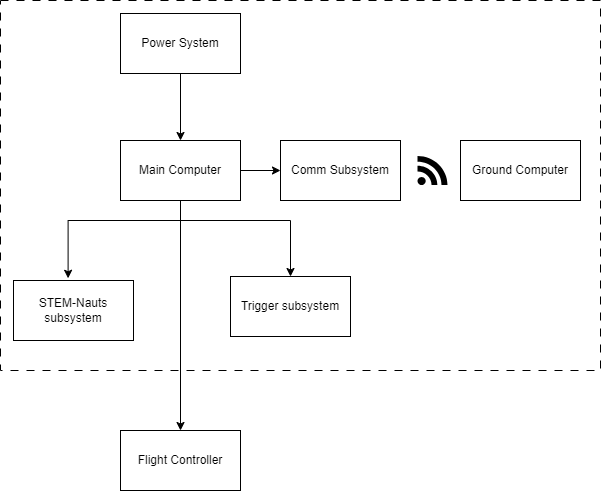

The diagram above was exported from draw.io. Its source (the exported page's mxGraphModel, read from the mxfile embedded in the PNG):
<mxGraphModel dx="564" dy="434" grid="1" gridSize="10" guides="1" tooltips="1" connect="1" arrows="1" fold="1" page="1" pageScale="1" pageWidth="850" pageHeight="1100" math="0" shadow="0">
  <root>
    <mxCell id="0" />
    <mxCell id="1" parent="0" />
    <mxCell id="mBe3JbeVVdXJRdi6G_KN-14" value="" style="rounded=0;whiteSpace=wrap;html=1;fillColor=none;dashed=1;dashPattern=8 8;" parent="1" vertex="1">
      <mxGeometry x="80" y="60" width="600" height="370" as="geometry" />
    </mxCell>
    <mxCell id="mBe3JbeVVdXJRdi6G_KN-8" style="edgeStyle=orthogonalEdgeStyle;rounded=0;orthogonalLoop=1;jettySize=auto;html=1;" parent="1" source="mBe3JbeVVdXJRdi6G_KN-1" target="mBe3JbeVVdXJRdi6G_KN-3" edge="1">
      <mxGeometry relative="1" as="geometry" />
    </mxCell>
    <mxCell id="mBe3JbeVVdXJRdi6G_KN-9" style="edgeStyle=orthogonalEdgeStyle;rounded=0;orthogonalLoop=1;jettySize=auto;html=1;entryX=0;entryY=0.5;entryDx=0;entryDy=0;" parent="1" source="mBe3JbeVVdXJRdi6G_KN-1" target="mBe3JbeVVdXJRdi6G_KN-5" edge="1">
      <mxGeometry relative="1" as="geometry" />
    </mxCell>
    <mxCell id="mBe3JbeVVdXJRdi6G_KN-10" style="edgeStyle=orthogonalEdgeStyle;rounded=0;orthogonalLoop=1;jettySize=auto;html=1;entryX=0.5;entryY=0;entryDx=0;entryDy=0;" parent="1" source="mBe3JbeVVdXJRdi6G_KN-1" target="mBe3JbeVVdXJRdi6G_KN-4" edge="1">
      <mxGeometry relative="1" as="geometry">
        <Array as="points">
          <mxPoint x="260" y="280" />
          <mxPoint x="370" y="280" />
        </Array>
      </mxGeometry>
    </mxCell>
    <mxCell id="mBe3JbeVVdXJRdi6G_KN-1" value="Main Computer" style="rounded=0;whiteSpace=wrap;html=1;" parent="1" vertex="1">
      <mxGeometry x="200" y="200" width="120" height="60" as="geometry" />
    </mxCell>
    <mxCell id="mBe3JbeVVdXJRdi6G_KN-2" value="STEM-Nauts subsystem" style="rounded=0;whiteSpace=wrap;html=1;" parent="1" vertex="1">
      <mxGeometry x="93" y="340" width="120" height="60" as="geometry" />
    </mxCell>
    <mxCell id="mBe3JbeVVdXJRdi6G_KN-3" value="Flight Controller" style="rounded=0;whiteSpace=wrap;html=1;" parent="1" vertex="1">
      <mxGeometry x="200" y="490" width="120" height="60" as="geometry" />
    </mxCell>
    <mxCell id="mBe3JbeVVdXJRdi6G_KN-4" value="Trigger subsystem" style="rounded=0;whiteSpace=wrap;html=1;" parent="1" vertex="1">
      <mxGeometry x="310" y="336" width="120" height="60" as="geometry" />
    </mxCell>
    <mxCell id="mBe3JbeVVdXJRdi6G_KN-5" value="Comm Subsystem" style="rounded=0;whiteSpace=wrap;html=1;" parent="1" vertex="1">
      <mxGeometry x="360" y="200" width="120" height="60" as="geometry" />
    </mxCell>
    <mxCell id="mBe3JbeVVdXJRdi6G_KN-11" style="edgeStyle=orthogonalEdgeStyle;rounded=0;orthogonalLoop=1;jettySize=auto;html=1;entryX=0.5;entryY=0;entryDx=0;entryDy=0;" parent="1" source="mBe3JbeVVdXJRdi6G_KN-6" target="mBe3JbeVVdXJRdi6G_KN-1" edge="1">
      <mxGeometry relative="1" as="geometry" />
    </mxCell>
    <mxCell id="mBe3JbeVVdXJRdi6G_KN-6" value="Power System" style="rounded=0;whiteSpace=wrap;html=1;" parent="1" vertex="1">
      <mxGeometry x="200" y="73" width="120" height="60" as="geometry" />
    </mxCell>
    <mxCell id="mBe3JbeVVdXJRdi6G_KN-7" style="edgeStyle=orthogonalEdgeStyle;rounded=0;orthogonalLoop=1;jettySize=auto;html=1;entryX=0.455;entryY=-0.037;entryDx=0;entryDy=0;entryPerimeter=0;" parent="1" target="mBe3JbeVVdXJRdi6G_KN-2" edge="1">
      <mxGeometry relative="1" as="geometry">
        <mxPoint x="230" y="260" as="sourcePoint" />
        <Array as="points">
          <mxPoint x="260" y="260" />
          <mxPoint x="260" y="280" />
          <mxPoint x="148" y="280" />
        </Array>
      </mxGeometry>
    </mxCell>
    <mxCell id="mBe3JbeVVdXJRdi6G_KN-12" value="Ground Computer" style="rounded=0;whiteSpace=wrap;html=1;" parent="1" vertex="1">
      <mxGeometry x="540" y="200" width="120" height="60" as="geometry" />
    </mxCell>
    <mxCell id="mBe3JbeVVdXJRdi6G_KN-13" value="" style="shape=mxgraph.signs.tech.rss;html=1;pointerEvents=1;fillColor=#000000;strokeColor=none;verticalLabelPosition=bottom;verticalAlign=top;align=center;" parent="1" vertex="1">
      <mxGeometry x="497" y="215.5" width="30" height="29" as="geometry" />
    </mxCell>
  </root>
</mxGraphModel>